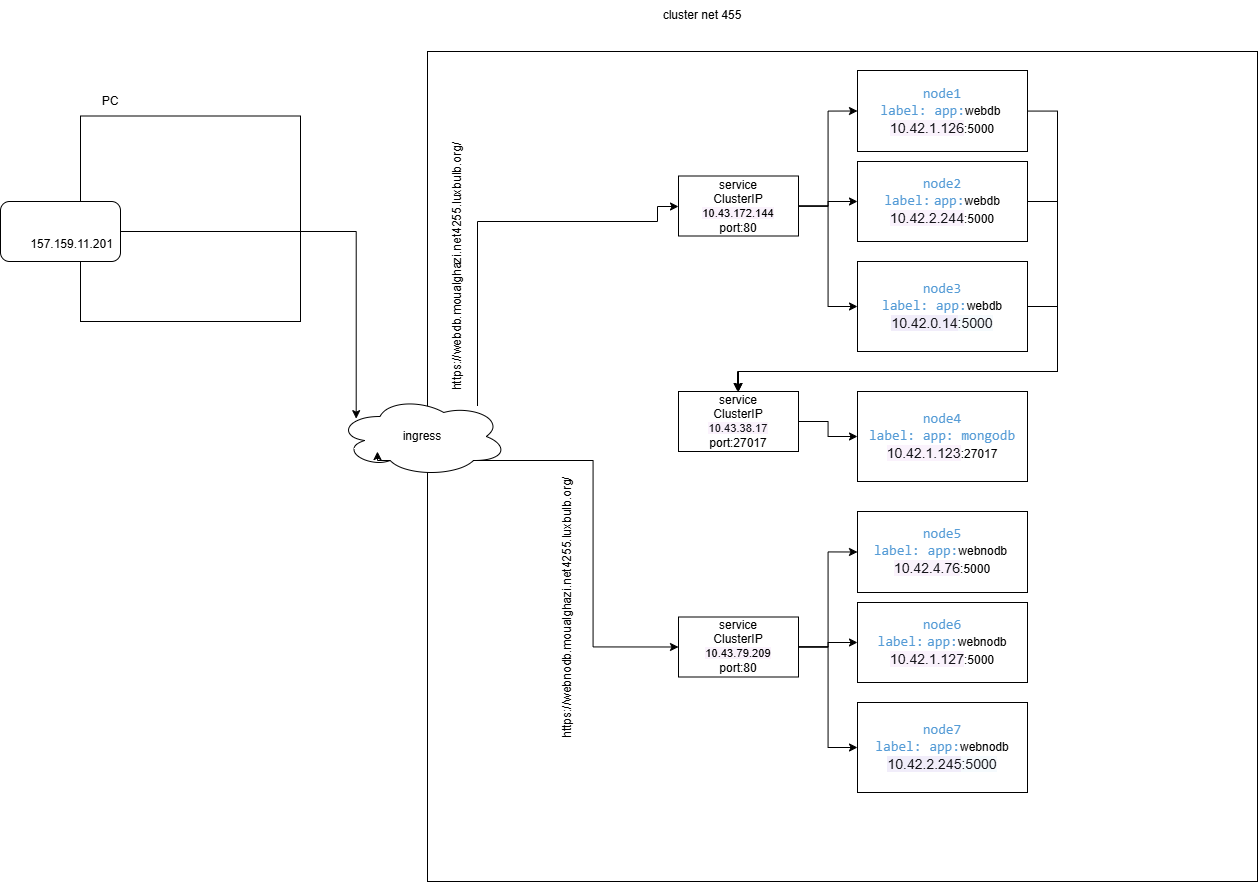

The diagram above was exported from draw.io. Its source (the exported page's mxGraphModel, read from the mxfile embedded in the PNG):
<mxGraphModel dx="1843" dy="813" grid="1" gridSize="10" guides="1" tooltips="1" connect="1" arrows="1" fold="1" page="1" pageScale="1" pageWidth="827" pageHeight="1169" math="0" shadow="0">
  <root>
    <mxCell id="0" />
    <mxCell id="1" parent="0" />
    <UserObject label="" link="https://app.diagrams.net/" id="_9VPeHZsrtJKRYL_SYk0-1">
      <mxCell style="whiteSpace=wrap;html=1;aspect=fixed;" parent="1" vertex="1">
        <mxGeometry x="930" y="610" width="830" height="830" as="geometry" />
      </mxCell>
    </UserObject>
    <mxCell id="_9VPeHZsrtJKRYL_SYk0-2" value="cluster net 455" style="text;html=1;align=center;verticalAlign=middle;whiteSpace=wrap;rounded=0;" parent="1" vertex="1">
      <mxGeometry x="1150" y="559" width="110" height="30" as="geometry" />
    </mxCell>
    <mxCell id="EfTmXnUsCjXdhR3Y-Ls6-5" style="edgeStyle=orthogonalEdgeStyle;rounded=0;orthogonalLoop=1;jettySize=auto;html=1;entryX=0.5;entryY=0;entryDx=0;entryDy=0;" parent="1" source="_9VPeHZsrtJKRYL_SYk0-3" target="EfTmXnUsCjXdhR3Y-Ls6-1" edge="1">
      <mxGeometry relative="1" as="geometry">
        <Array as="points">
          <mxPoint x="1560" y="670" />
          <mxPoint x="1560" y="930" />
          <mxPoint x="1241" y="930" />
        </Array>
      </mxGeometry>
    </mxCell>
    <mxCell id="_9VPeHZsrtJKRYL_SYk0-3" value="&lt;div&gt;&lt;span style=&quot;font-family: Consolas, &amp;quot;Courier New&amp;quot;, monospace; font-size: 14px; white-space: pre; color: rgb(86, 156, 214);&quot;&gt;&lt;span style=&quot;background-color: transparent;&quot;&gt;node1&lt;/span&gt;&lt;/span&gt;&lt;/div&gt;&lt;div&gt;&lt;span style=&quot;font-family: Consolas, &amp;quot;Courier New&amp;quot;, monospace; font-size: 14px; white-space: pre; color: rgb(86, 156, 214);&quot;&gt;&lt;span style=&quot;background-color: transparent;&quot;&gt;label: &lt;/span&gt;app&lt;/span&gt;&lt;span style=&quot;color: rgb(86, 156, 214); font-family: Consolas, &amp;quot;Courier New&amp;quot;, monospace; font-size: 14px; white-space: pre; background-color: transparent;&quot;&gt;:&lt;/span&gt;&lt;span style=&quot;background-color: transparent; color: light-dark(rgb(0, 0, 0), rgb(255, 255, 255));&quot;&gt;webdb&amp;nbsp;&lt;/span&gt;&lt;/div&gt;&lt;div&gt;&lt;span style=&quot;background-color: rgba(156, 0, 199, 0.05); color: rgb(20, 20, 25); font-family: Lato, arial, helvetica, sans-serif; font-size: 14px; text-align: -webkit-left;&quot;&gt;10.42.1.126&lt;/span&gt;&lt;span style=&quot;background-color: transparent; color: light-dark(rgb(0, 0, 0), rgb(255, 255, 255));&quot;&gt;:5000&lt;/span&gt;&lt;/div&gt;" style="rounded=0;whiteSpace=wrap;html=1;" parent="1" vertex="1">
      <mxGeometry x="1360" y="629" width="170" height="81" as="geometry" />
    </mxCell>
    <mxCell id="EfTmXnUsCjXdhR3Y-Ls6-7" style="edgeStyle=orthogonalEdgeStyle;rounded=0;orthogonalLoop=1;jettySize=auto;html=1;entryX=0.5;entryY=0;entryDx=0;entryDy=0;" parent="1" source="_9VPeHZsrtJKRYL_SYk0-4" target="EfTmXnUsCjXdhR3Y-Ls6-1" edge="1">
      <mxGeometry relative="1" as="geometry">
        <Array as="points">
          <mxPoint x="1560" y="760" />
          <mxPoint x="1560" y="930" />
          <mxPoint x="1241" y="930" />
        </Array>
      </mxGeometry>
    </mxCell>
    <mxCell id="_9VPeHZsrtJKRYL_SYk0-4" value="&lt;div&gt;&lt;span style=&quot;color: rgb(86, 156, 214); font-family: Consolas, &amp;quot;Courier New&amp;quot;, monospace; font-size: 14px; white-space: pre; background-color: transparent;&quot;&gt;node2&lt;/span&gt;&lt;/div&gt;&lt;div&gt;&lt;span style=&quot;color: rgb(86, 156, 214); font-family: Consolas, &amp;quot;Courier New&amp;quot;, monospace; font-size: 14px; white-space: pre; background-color: transparent;&quot;&gt;label:&lt;/span&gt;&amp;nbsp;&lt;span style=&quot;font-family: Consolas, &amp;quot;Courier New&amp;quot;, monospace; font-size: 14px; white-space: pre; color: rgb(86, 156, 214);&quot;&gt;app&lt;/span&gt;&lt;span style=&quot;color: rgb(86, 156, 214); font-family: Consolas, &amp;quot;Courier New&amp;quot;, monospace; font-size: 14px; white-space: pre; background-color: transparent;&quot;&gt;:&lt;/span&gt;&lt;span style=&quot;background-color: transparent; color: light-dark(rgb(0, 0, 0), rgb(255, 255, 255));&quot;&gt;webdb&lt;/span&gt;&lt;/div&gt;&lt;div&gt;&lt;span style=&quot;background-color: rgba(156, 0, 199, 0.05); color: rgb(20, 20, 25); font-family: Lato, arial, helvetica, sans-serif; font-size: 14px; text-align: -webkit-left;&quot;&gt;10.42.2.244&lt;/span&gt;:5000&lt;/div&gt;" style="rounded=0;whiteSpace=wrap;html=1;" parent="1" vertex="1">
      <mxGeometry x="1360" y="720" width="170" height="80" as="geometry" />
    </mxCell>
    <mxCell id="EfTmXnUsCjXdhR3Y-Ls6-6" style="edgeStyle=orthogonalEdgeStyle;rounded=0;orthogonalLoop=1;jettySize=auto;html=1;" parent="1" source="_9VPeHZsrtJKRYL_SYk0-5" edge="1">
      <mxGeometry relative="1" as="geometry">
        <mxPoint x="1240" y="950" as="targetPoint" />
        <Array as="points">
          <mxPoint x="1560" y="865" />
          <mxPoint x="1560" y="930" />
          <mxPoint x="1240" y="930" />
        </Array>
      </mxGeometry>
    </mxCell>
    <mxCell id="_9VPeHZsrtJKRYL_SYk0-5" value="&lt;div&gt;&lt;span style=&quot;font-family: Consolas, &amp;quot;Courier New&amp;quot;, monospace; font-size: 14px; white-space: pre; color: rgb(86, 156, 214);&quot;&gt;node3&lt;/span&gt;&lt;/div&gt;&lt;span style=&quot;font-family: Consolas, &amp;quot;Courier New&amp;quot;, monospace; font-size: 14px; white-space: pre; color: rgb(86, 156, 214);&quot;&gt;label: app&lt;/span&gt;&lt;span style=&quot;color: rgb(86, 156, 214); font-family: Consolas, &amp;quot;Courier New&amp;quot;, monospace; font-size: 14px; white-space: pre;&quot;&gt;:&lt;/span&gt;webdb&lt;br&gt;&lt;span style=&quot;color: rgb(20, 20, 25); font-family: Lato, arial, helvetica, sans-serif; font-size: 14px; text-align: -webkit-left; background-color: rgba(61, 152, 211, 0.05);&quot;&gt;&lt;span style=&quot;background-color: rgba(156, 0, 199, 0.05);&quot;&gt;10.42.0.14&lt;/span&gt;:5000&lt;/span&gt;" style="rounded=0;whiteSpace=wrap;html=1;" parent="1" vertex="1">
      <mxGeometry x="1360" y="820" width="170" height="90" as="geometry" />
    </mxCell>
    <mxCell id="_9VPeHZsrtJKRYL_SYk0-7" style="edgeStyle=orthogonalEdgeStyle;rounded=0;orthogonalLoop=1;jettySize=auto;html=1;entryX=0;entryY=0.5;entryDx=0;entryDy=0;" parent="1" source="_9VPeHZsrtJKRYL_SYk0-6" target="_9VPeHZsrtJKRYL_SYk0-3" edge="1">
      <mxGeometry relative="1" as="geometry" />
    </mxCell>
    <mxCell id="_9VPeHZsrtJKRYL_SYk0-8" style="edgeStyle=orthogonalEdgeStyle;rounded=0;orthogonalLoop=1;jettySize=auto;html=1;" parent="1" source="_9VPeHZsrtJKRYL_SYk0-6" target="_9VPeHZsrtJKRYL_SYk0-4" edge="1">
      <mxGeometry relative="1" as="geometry" />
    </mxCell>
    <mxCell id="_9VPeHZsrtJKRYL_SYk0-9" style="edgeStyle=orthogonalEdgeStyle;rounded=0;orthogonalLoop=1;jettySize=auto;html=1;entryX=0;entryY=0.5;entryDx=0;entryDy=0;" parent="1" source="_9VPeHZsrtJKRYL_SYk0-6" target="_9VPeHZsrtJKRYL_SYk0-5" edge="1">
      <mxGeometry relative="1" as="geometry" />
    </mxCell>
    <mxCell id="_9VPeHZsrtJKRYL_SYk0-6" value="service&lt;div&gt;ClusterIP&lt;/div&gt;&lt;div&gt;&lt;a style=&quot;box-sizing: inherit; background-color: rgba(156, 0, 199, 0.05); font-family: Lato, arial, helvetica, sans-serif; font-size: 11.2px; text-align: -webkit-left;&quot; href=&quot;https://net4255.luxbulb.org/api/v1/namespaces/moualghazi/services/http:webdb-service:80/proxy/&quot; rel=&quot;noopener noreferrer nofollow&quot; target=&quot;_blank&quot;&gt;10.43.172.144&lt;/a&gt;&lt;/div&gt;&lt;div&gt;port:80&lt;/div&gt;" style="rounded=0;whiteSpace=wrap;html=1;" parent="1" vertex="1">
      <mxGeometry x="1181" y="734.5" width="120" height="60" as="geometry" />
    </mxCell>
    <mxCell id="_9VPeHZsrtJKRYL_SYk0-10" value="" style="rounded=0;whiteSpace=wrap;html=1;" parent="1" vertex="1">
      <mxGeometry x="583" y="674.5" width="220" height="205.5" as="geometry" />
    </mxCell>
    <mxCell id="_9VPeHZsrtJKRYL_SYk0-11" value="PC" style="text;html=1;align=center;verticalAlign=middle;whiteSpace=wrap;rounded=0;" parent="1" vertex="1">
      <mxGeometry x="583" y="644.5" width="60" height="30" as="geometry" />
    </mxCell>
    <mxCell id="_9VPeHZsrtJKRYL_SYk0-16" style="edgeStyle=orthogonalEdgeStyle;rounded=0;orthogonalLoop=1;jettySize=auto;html=1;" parent="1" source="_9VPeHZsrtJKRYL_SYk0-12" target="_9VPeHZsrtJKRYL_SYk0-6" edge="1">
      <mxGeometry relative="1" as="geometry">
        <Array as="points">
          <mxPoint x="980" y="780" />
          <mxPoint x="1160" y="780" />
          <mxPoint x="1160" y="765" />
        </Array>
      </mxGeometry>
    </mxCell>
    <mxCell id="_9VPeHZsrtJKRYL_SYk0-12" value="ingress" style="ellipse;shape=cloud;whiteSpace=wrap;html=1;" parent="1" vertex="1">
      <mxGeometry x="840" y="955" width="170" height="80" as="geometry" />
    </mxCell>
    <mxCell id="_9VPeHZsrtJKRYL_SYk0-14" value="&lt;div&gt;&lt;br&gt;&lt;/div&gt;" style="rounded=1;whiteSpace=wrap;html=1;" parent="1" vertex="1">
      <mxGeometry x="503" y="760" width="120" height="60" as="geometry" />
    </mxCell>
    <mxCell id="_9VPeHZsrtJKRYL_SYk0-20" style="edgeStyle=orthogonalEdgeStyle;rounded=0;orthogonalLoop=1;jettySize=auto;html=1;exitX=0.31;exitY=0.8;exitDx=0;exitDy=0;exitPerimeter=0;entryX=0.235;entryY=0.688;entryDx=0;entryDy=0;entryPerimeter=0;" parent="1" source="_9VPeHZsrtJKRYL_SYk0-12" target="_9VPeHZsrtJKRYL_SYk0-12" edge="1">
      <mxGeometry relative="1" as="geometry" />
    </mxCell>
    <mxCell id="_9VPeHZsrtJKRYL_SYk0-21" style="edgeStyle=orthogonalEdgeStyle;rounded=0;orthogonalLoop=1;jettySize=auto;html=1;entryX=0.11;entryY=0.277;entryDx=0;entryDy=0;entryPerimeter=0;" parent="1" source="_9VPeHZsrtJKRYL_SYk0-14" target="_9VPeHZsrtJKRYL_SYk0-12" edge="1">
      <mxGeometry relative="1" as="geometry" />
    </mxCell>
    <mxCell id="EfTmXnUsCjXdhR3Y-Ls6-4" style="edgeStyle=orthogonalEdgeStyle;rounded=0;orthogonalLoop=1;jettySize=auto;html=1;entryX=0;entryY=0.5;entryDx=0;entryDy=0;" parent="1" source="EfTmXnUsCjXdhR3Y-Ls6-1" target="EfTmXnUsCjXdhR3Y-Ls6-3" edge="1">
      <mxGeometry relative="1" as="geometry" />
    </mxCell>
    <mxCell id="EfTmXnUsCjXdhR3Y-Ls6-1" value="service&lt;div&gt;ClusterIP&lt;/div&gt;&lt;div&gt;&lt;span style=&quot;background-color: rgba(156, 0, 199, 0.05); color: rgb(20, 20, 25); font-family: Lato, arial, helvetica, sans-serif; font-size: 11.2px; text-align: -webkit-left;&quot;&gt;10.43.38.17&lt;/span&gt;&lt;/div&gt;&lt;div&gt;&lt;span style=&quot;background-color: transparent; color: light-dark(rgb(0, 0, 0), rgb(255, 255, 255));&quot;&gt;port:27017&lt;/span&gt;&lt;/div&gt;" style="rounded=0;whiteSpace=wrap;html=1;" parent="1" vertex="1">
      <mxGeometry x="1181" y="950" width="120" height="60" as="geometry" />
    </mxCell>
    <mxCell id="EfTmXnUsCjXdhR3Y-Ls6-3" value="&lt;div&gt;&lt;span style=&quot;font-family: Consolas, &amp;quot;Courier New&amp;quot;, monospace; font-size: 14px; white-space: pre; color: rgb(86, 156, 214);&quot;&gt;node4&lt;/span&gt;&lt;/div&gt;&lt;span style=&quot;font-family: Consolas, &amp;quot;Courier New&amp;quot;, monospace; font-size: 14px; white-space: pre; color: rgb(86, 156, 214);&quot;&gt;label: app: mongodb&lt;br&gt;&lt;/span&gt;&lt;div&gt;&lt;span style=&quot;background-color: rgba(156, 0, 199, 0.05); color: rgb(20, 20, 25); font-family: Lato, arial, helvetica, sans-serif; font-size: 14px; text-align: -webkit-left;&quot;&gt;10.42.1.123&lt;/span&gt;:27017&lt;/div&gt;" style="rounded=0;whiteSpace=wrap;html=1;" parent="1" vertex="1">
      <mxGeometry x="1360" y="950" width="170" height="90" as="geometry" />
    </mxCell>
    <mxCell id="qZKOCyA7jndias4O0oxV-2" value="&lt;div&gt;&lt;span style=&quot;font-family: Consolas, &amp;quot;Courier New&amp;quot;, monospace; font-size: 14px; white-space: pre; color: rgb(86, 156, 214);&quot;&gt;&lt;span style=&quot;background-color: transparent;&quot;&gt;node5&lt;/span&gt;&lt;/span&gt;&lt;/div&gt;&lt;div&gt;&lt;span style=&quot;font-family: Consolas, &amp;quot;Courier New&amp;quot;, monospace; font-size: 14px; white-space: pre; color: rgb(86, 156, 214);&quot;&gt;&lt;span style=&quot;background-color: transparent;&quot;&gt;label: &lt;/span&gt;app&lt;/span&gt;&lt;span style=&quot;color: rgb(86, 156, 214); font-family: Consolas, &amp;quot;Courier New&amp;quot;, monospace; font-size: 14px; white-space: pre; background-color: transparent;&quot;&gt;:&lt;/span&gt;&lt;span style=&quot;background-color: transparent; color: light-dark(rgb(0, 0, 0), rgb(255, 255, 255));&quot;&gt;webnodb&amp;nbsp;&lt;/span&gt;&lt;/div&gt;&lt;div&gt;&lt;span style=&quot;background-color: rgba(156, 0, 199, 0.05); color: rgb(20, 20, 25); font-family: Lato, arial, helvetica, sans-serif; font-size: 14px; text-align: -webkit-left;&quot;&gt;10.42.4.76&lt;/span&gt;&lt;span style=&quot;background-color: transparent; color: light-dark(rgb(0, 0, 0), rgb(255, 255, 255));&quot;&gt;:5000&lt;/span&gt;&lt;/div&gt;" style="rounded=0;whiteSpace=wrap;html=1;" vertex="1" parent="1">
      <mxGeometry x="1360" y="1070" width="170" height="81" as="geometry" />
    </mxCell>
    <mxCell id="qZKOCyA7jndias4O0oxV-3" value="&lt;div&gt;&lt;span style=&quot;color: rgb(86, 156, 214); font-family: Consolas, &amp;quot;Courier New&amp;quot;, monospace; font-size: 14px; white-space: pre; background-color: transparent;&quot;&gt;node6&lt;/span&gt;&lt;/div&gt;&lt;div&gt;&lt;span style=&quot;background-color: transparent; color: rgb(86, 156, 214); font-family: Consolas, &amp;quot;Courier New&amp;quot;, monospace; font-size: 14px; white-space: pre;&quot;&gt;label:&lt;/span&gt;&lt;span style=&quot;background-color: transparent; color: light-dark(rgb(0, 0, 0), rgb(255, 255, 255));&quot;&gt;&amp;nbsp;&lt;/span&gt;&lt;span style=&quot;background-color: transparent; font-family: Consolas, &amp;quot;Courier New&amp;quot;, monospace; font-size: 14px; white-space: pre; color: rgb(86, 156, 214);&quot;&gt;app&lt;/span&gt;&lt;span style=&quot;background-color: transparent; color: rgb(86, 156, 214); font-family: Consolas, &amp;quot;Courier New&amp;quot;, monospace; font-size: 14px; white-space: pre;&quot;&gt;:&lt;/span&gt;&lt;span style=&quot;background-color: transparent; color: light-dark(rgb(0, 0, 0), rgb(255, 255, 255));&quot;&gt;webnodb&lt;/span&gt;&lt;/div&gt;&lt;div&gt;&lt;span style=&quot;background-color: rgba(156, 0, 199, 0.05); color: rgb(20, 20, 25); font-family: Lato, arial, helvetica, sans-serif; font-size: 14px; text-align: -webkit-left;&quot;&gt;10.42.1.127&lt;/span&gt;:5000&lt;/div&gt;" style="rounded=0;whiteSpace=wrap;html=1;" vertex="1" parent="1">
      <mxGeometry x="1360" y="1161" width="170" height="80" as="geometry" />
    </mxCell>
    <mxCell id="qZKOCyA7jndias4O0oxV-4" value="&lt;div&gt;&lt;span style=&quot;font-family: Consolas, &amp;quot;Courier New&amp;quot;, monospace; font-size: 14px; white-space: pre; color: rgb(86, 156, 214);&quot;&gt;node7&lt;/span&gt;&lt;/div&gt;&lt;span style=&quot;font-family: Consolas, &amp;quot;Courier New&amp;quot;, monospace; font-size: 14px; white-space: pre; color: rgb(86, 156, 214);&quot;&gt;label: app&lt;/span&gt;&lt;span style=&quot;color: rgb(86, 156, 214); font-family: Consolas, &amp;quot;Courier New&amp;quot;, monospace; font-size: 14px; white-space: pre;&quot;&gt;:&lt;/span&gt;webnodb&lt;br&gt;&lt;span style=&quot;color: rgb(20, 20, 25); font-family: Lato, arial, helvetica, sans-serif; font-size: 14px; text-align: -webkit-left; background-color: rgba(61, 152, 211, 0.05);&quot;&gt;&lt;span style=&quot;background-color: rgba(156, 0, 199, 0.05);&quot;&gt;10.42.2.245&lt;/span&gt;:5000&lt;/span&gt;" style="rounded=0;whiteSpace=wrap;html=1;" vertex="1" parent="1">
      <mxGeometry x="1360" y="1261" width="170" height="90" as="geometry" />
    </mxCell>
    <mxCell id="qZKOCyA7jndias4O0oxV-5" style="edgeStyle=orthogonalEdgeStyle;rounded=0;orthogonalLoop=1;jettySize=auto;html=1;entryX=0;entryY=0.5;entryDx=0;entryDy=0;" edge="1" parent="1" source="qZKOCyA7jndias4O0oxV-8" target="qZKOCyA7jndias4O0oxV-2">
      <mxGeometry relative="1" as="geometry" />
    </mxCell>
    <mxCell id="qZKOCyA7jndias4O0oxV-6" style="edgeStyle=orthogonalEdgeStyle;rounded=0;orthogonalLoop=1;jettySize=auto;html=1;" edge="1" parent="1" source="qZKOCyA7jndias4O0oxV-8" target="qZKOCyA7jndias4O0oxV-3">
      <mxGeometry relative="1" as="geometry" />
    </mxCell>
    <mxCell id="qZKOCyA7jndias4O0oxV-7" style="edgeStyle=orthogonalEdgeStyle;rounded=0;orthogonalLoop=1;jettySize=auto;html=1;entryX=0;entryY=0.5;entryDx=0;entryDy=0;" edge="1" parent="1" source="qZKOCyA7jndias4O0oxV-8" target="qZKOCyA7jndias4O0oxV-4">
      <mxGeometry relative="1" as="geometry" />
    </mxCell>
    <mxCell id="qZKOCyA7jndias4O0oxV-8" value="service&lt;div&gt;ClusterIP&lt;/div&gt;&lt;div&gt;&lt;a style=&quot;box-sizing: inherit; background-color: rgba(156, 0, 199, 0.05); text-decoration-line: none; font-family: Lato, arial, helvetica, sans-serif; font-size: 11.2px; text-align: -webkit-left;&quot; href=&quot;https://net4255.luxbulb.org/api/v1/namespaces/moualghazi/services/http:webnodb-service:80/proxy/&quot; rel=&quot;noopener noreferrer nofollow&quot; target=&quot;_blank&quot;&gt;10.43.79.209&lt;/a&gt;&lt;/div&gt;&lt;div&gt;&lt;span style=&quot;background-color: transparent; color: light-dark(rgb(0, 0, 0), rgb(255, 255, 255));&quot;&gt;port:80&lt;/span&gt;&lt;/div&gt;" style="rounded=0;whiteSpace=wrap;html=1;" vertex="1" parent="1">
      <mxGeometry x="1181" y="1175.5" width="120" height="60" as="geometry" />
    </mxCell>
    <mxCell id="qZKOCyA7jndias4O0oxV-9" style="edgeStyle=orthogonalEdgeStyle;rounded=0;orthogonalLoop=1;jettySize=auto;html=1;exitX=0.8;exitY=0.8;exitDx=0;exitDy=0;exitPerimeter=0;entryX=0;entryY=0.5;entryDx=0;entryDy=0;" edge="1" parent="1" source="_9VPeHZsrtJKRYL_SYk0-12" target="qZKOCyA7jndias4O0oxV-8">
      <mxGeometry relative="1" as="geometry" />
    </mxCell>
    <UserObject label="https://webnodb.moualghazi.net4255.luxbulb.org/" link="https://webnodb.moualghazi.net4255.luxbulb.org/" id="qZKOCyA7jndias4O0oxV-10">
      <mxCell style="text;html=1;align=center;verticalAlign=middle;whiteSpace=wrap;rounded=0;rotation=-90;" vertex="1" parent="1">
        <mxGeometry x="1040" y="1151" width="60" height="30" as="geometry" />
      </mxCell>
    </UserObject>
    <UserObject label="https://webdb.moualghazi.net4255.luxbulb.org/" link="https://webdb.moualghazi.net4255.luxbulb.org/" id="qZKOCyA7jndias4O0oxV-11">
      <mxCell style="text;html=1;align=center;verticalAlign=middle;whiteSpace=wrap;rounded=0;rotation=-90;" vertex="1" parent="1">
        <mxGeometry x="930" y="810" width="60" height="30" as="geometry" />
      </mxCell>
    </UserObject>
    <mxCell id="qZKOCyA7jndias4O0oxV-12" value=" 157.159.11.201&#10;" style="text;whiteSpace=wrap;" vertex="1" parent="1">
      <mxGeometry x="528" y="789" width="70" height="21" as="geometry" />
    </mxCell>
  </root>
</mxGraphModel>